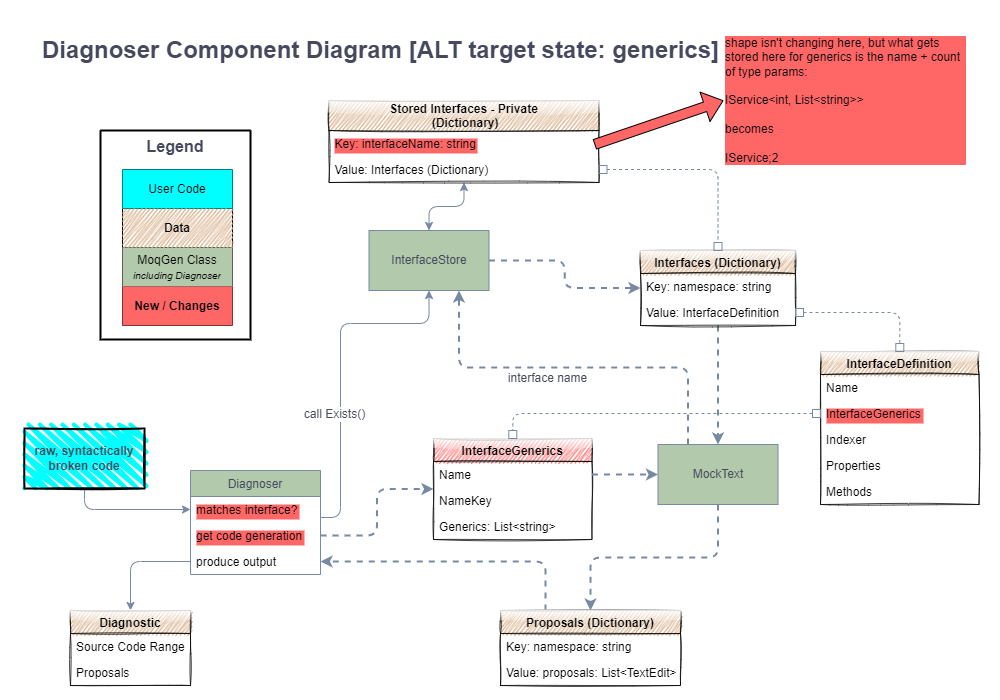

The diagram above was exported from draw.io. Its source (the exported page's mxGraphModel, read from the mxfile embedded in the PNG):
<mxGraphModel dx="1422" dy="762" grid="0" gridSize="10" guides="1" tooltips="1" connect="1" arrows="1" fold="0" page="1" pageScale="1" pageWidth="1000" pageHeight="700" background="#ffffff" math="0" shadow="0">
  <root>
    <mxCell id="-CKvwy3WVcAK9dHxHeSn-0" />
    <mxCell id="-CKvwy3WVcAK9dHxHeSn-1" parent="-CKvwy3WVcAK9dHxHeSn-0" />
    <mxCell id="-CKvwy3WVcAK9dHxHeSn-2" style="edgeStyle=orthogonalEdgeStyle;orthogonalLoop=1;jettySize=auto;html=1;fontSize=12;fontColor=#46495D;strokeColor=#788AA3;fillColor=#B2C9AB;" parent="-CKvwy3WVcAK9dHxHeSn-1" source="-CKvwy3WVcAK9dHxHeSn-40" target="-CKvwy3WVcAK9dHxHeSn-6" edge="1">
      <mxGeometry relative="1" as="geometry">
        <mxPoint x="360" y="613" as="sourcePoint" />
      </mxGeometry>
    </mxCell>
    <mxCell id="-CKvwy3WVcAK9dHxHeSn-3" style="edgeStyle=orthogonalEdgeStyle;orthogonalLoop=1;jettySize=auto;html=1;fontSize=12;fontColor=#46495D;strokeColor=#788AA3;fillColor=#B2C9AB;" parent="-CKvwy3WVcAK9dHxHeSn-1" source="-CKvwy3WVcAK9dHxHeSn-4" target="-CKvwy3WVcAK9dHxHeSn-38" edge="1">
      <mxGeometry relative="1" as="geometry" />
    </mxCell>
    <mxCell id="-CKvwy3WVcAK9dHxHeSn-4" value="raw, syntactically broken code" style="whiteSpace=wrap;html=1;strokeWidth=2;fillWeight=4;hachureGap=8;hachureAngle=45;fontColor=#46495D;fontStyle=1;fontSize=12;fillStyle=zigzag;sketch=1;fillColor=#00FFFF;" parent="-CKvwy3WVcAK9dHxHeSn-1" vertex="1">
      <mxGeometry x="24" y="428" width="120" height="60" as="geometry" />
    </mxCell>
    <mxCell id="-CKvwy3WVcAK9dHxHeSn-6" value="Diagnostic" style="swimlane;childLayout=stackLayout;horizontal=1;horizontalStack=0;resizeParent=1;resizeParentMax=0;resizeLast=0;collapsible=1;marginBottom=0;fontSize=12;fontColor=#000000;strokeColor=#000000;swimlaneLine=1;sketch=1;fillStyle=zigzag;strokeWidth=0.75;fontStyle=1;fillColor=#D4A880;glass=1;" parent="-CKvwy3WVcAK9dHxHeSn-1" vertex="1">
      <mxGeometry x="70" y="610" width="120" height="75" as="geometry" />
    </mxCell>
    <mxCell id="-CKvwy3WVcAK9dHxHeSn-7" value="Source Code Range" style="text;strokeColor=none;fillColor=none;align=left;verticalAlign=top;spacingLeft=4;spacingRight=4;overflow=hidden;rotatable=0;points=[[0,0.5],[1,0.5]];portConstraint=eastwest;" parent="-CKvwy3WVcAK9dHxHeSn-6" vertex="1">
      <mxGeometry y="23" width="120" height="26" as="geometry" />
    </mxCell>
    <mxCell id="-CKvwy3WVcAK9dHxHeSn-8" value="Proposals" style="text;strokeColor=none;fillColor=none;align=left;verticalAlign=top;spacingLeft=4;spacingRight=4;overflow=hidden;rotatable=0;points=[[0,0.5],[1,0.5]];portConstraint=eastwest;" parent="-CKvwy3WVcAK9dHxHeSn-6" vertex="1">
      <mxGeometry y="49" width="120" height="26" as="geometry" />
    </mxCell>
    <mxCell id="-CKvwy3WVcAK9dHxHeSn-23" style="edgeStyle=orthogonalEdgeStyle;rounded=1;orthogonalLoop=1;jettySize=auto;html=1;fontSize=12;fontColor=#46495D;strokeColor=#788AA3;fillColor=#B2C9AB;dashed=1;strokeWidth=2;" parent="-CKvwy3WVcAK9dHxHeSn-1" source="-CKvwy3WVcAK9dHxHeSn-25" target="-CKvwy3WVcAK9dHxHeSn-55" edge="1">
      <mxGeometry relative="1" as="geometry" />
    </mxCell>
    <mxCell id="Iu2IzN1HJNj4VKpi3Y6W-4" style="edgeStyle=orthogonalEdgeStyle;orthogonalLoop=1;jettySize=auto;html=1;fontSize=12;fontColor=#46495D;endArrow=classic;strokeColor=#788AA3;fillColor=#B2C9AB;startArrow=classic;startFill=1;" parent="-CKvwy3WVcAK9dHxHeSn-1" source="-CKvwy3WVcAK9dHxHeSn-25" target="Iu2IzN1HJNj4VKpi3Y6W-0" edge="1">
      <mxGeometry relative="1" as="geometry" />
    </mxCell>
    <mxCell id="-CKvwy3WVcAK9dHxHeSn-25" value="InterfaceStore" style="whiteSpace=wrap;html=1;fontColor=#46495D;strokeColor=#788AA3;fillColor=#B2C9AB;" parent="-CKvwy3WVcAK9dHxHeSn-1" vertex="1">
      <mxGeometry x="368.5" y="230" width="120" height="60" as="geometry" />
    </mxCell>
    <mxCell id="-CKvwy3WVcAK9dHxHeSn-26" value="Diagnoser Component Diagram [ALT target state: generics]" style="text;html=1;strokeColor=none;fillColor=none;align=left;verticalAlign=middle;whiteSpace=wrap;fontSize=24;fontStyle=1;fontColor=#46495D;" parent="-CKvwy3WVcAK9dHxHeSn-1" vertex="1">
      <mxGeometry x="40" y="40" width="716" height="20" as="geometry" />
    </mxCell>
    <mxCell id="-CKvwy3WVcAK9dHxHeSn-27" style="edgeStyle=orthogonalEdgeStyle;orthogonalLoop=1;jettySize=auto;html=1;fontSize=12;fontColor=#46495D;strokeColor=#788AA3;fillColor=#B2C9AB;dashed=1;strokeWidth=2;" parent="-CKvwy3WVcAK9dHxHeSn-1" source="-CKvwy3WVcAK9dHxHeSn-55" target="-CKvwy3WVcAK9dHxHeSn-30" edge="1">
      <mxGeometry relative="1" as="geometry" />
    </mxCell>
    <mxCell id="-CKvwy3WVcAK9dHxHeSn-28" value="interface name" style="edgeStyle=orthogonalEdgeStyle;orthogonalLoop=1;jettySize=auto;html=1;fontSize=12;fontColor=#46495D;strokeColor=#788AA3;fillColor=#B2C9AB;exitX=0.25;exitY=0;exitDx=0;exitDy=0;entryX=0.75;entryY=1;entryDx=0;entryDy=0;dashed=1;strokeWidth=2;" parent="-CKvwy3WVcAK9dHxHeSn-1" source="-CKvwy3WVcAK9dHxHeSn-30" target="-CKvwy3WVcAK9dHxHeSn-25" edge="1">
      <mxGeometry x="0.1359" y="11" relative="1" as="geometry">
        <mxPoint as="offset" />
      </mxGeometry>
    </mxCell>
    <mxCell id="-CKvwy3WVcAK9dHxHeSn-30" value="MockText" style="whiteSpace=wrap;html=1;fontColor=#46495D;strokeColor=#788AA3;fillColor=#B2C9AB;" parent="-CKvwy3WVcAK9dHxHeSn-1" vertex="1">
      <mxGeometry x="657.5" y="444" width="120" height="60" as="geometry" />
    </mxCell>
    <mxCell id="-CKvwy3WVcAK9dHxHeSn-31" style="edgeStyle=orthogonalEdgeStyle;orthogonalLoop=1;jettySize=auto;html=1;fontSize=12;fontColor=#46495D;strokeColor=#788AA3;fillColor=#B2C9AB;dashed=1;strokeWidth=2;" parent="-CKvwy3WVcAK9dHxHeSn-1" source="-CKvwy3WVcAK9dHxHeSn-30" target="-CKvwy3WVcAK9dHxHeSn-33" edge="1">
      <mxGeometry relative="1" as="geometry" />
    </mxCell>
    <mxCell id="-CKvwy3WVcAK9dHxHeSn-32" style="edgeStyle=orthogonalEdgeStyle;orthogonalLoop=1;jettySize=auto;html=1;fontSize=12;fontColor=#46495D;strokeColor=#788AA3;fillColor=#B2C9AB;exitX=0.25;exitY=0;exitDx=0;exitDy=0;dashed=1;strokeWidth=2;" parent="-CKvwy3WVcAK9dHxHeSn-1" source="-CKvwy3WVcAK9dHxHeSn-33" target="-CKvwy3WVcAK9dHxHeSn-40" edge="1">
      <mxGeometry relative="1" as="geometry" />
    </mxCell>
    <mxCell id="-CKvwy3WVcAK9dHxHeSn-33" value="Proposals (Dictionary)" style="swimlane;fontStyle=1;childLayout=stackLayout;horizontal=1;startSize=23;horizontalStack=0;resizeParent=1;resizeParentMax=0;resizeLast=0;collapsible=1;marginBottom=0;fontSize=12;fontColor=#000000;strokeColor=#000000;fillColor=#D4A880;strokeWidth=0.75;sketch=1;fillStyle=zigzag;glass=1;" parent="-CKvwy3WVcAK9dHxHeSn-1" vertex="1">
      <mxGeometry x="500" y="610" width="180" height="75" as="geometry" />
    </mxCell>
    <mxCell id="-CKvwy3WVcAK9dHxHeSn-34" value="Key: namespace: string" style="text;strokeColor=none;fillColor=none;align=left;verticalAlign=top;spacingLeft=4;spacingRight=4;overflow=hidden;rotatable=0;points=[[0,0.5],[1,0.5]];portConstraint=eastwest;" parent="-CKvwy3WVcAK9dHxHeSn-33" vertex="1">
      <mxGeometry y="23" width="180" height="26" as="geometry" />
    </mxCell>
    <mxCell id="-CKvwy3WVcAK9dHxHeSn-35" value="Value: proposals: List&lt;TextEdit&gt;" style="text;strokeColor=none;fillColor=none;align=left;verticalAlign=top;spacingLeft=4;spacingRight=4;overflow=hidden;rotatable=0;points=[[0,0.5],[1,0.5]];portConstraint=eastwest;" parent="-CKvwy3WVcAK9dHxHeSn-33" vertex="1">
      <mxGeometry y="49" width="180" height="26" as="geometry" />
    </mxCell>
    <mxCell id="-CKvwy3WVcAK9dHxHeSn-37" value="Diagnoser" style="swimlane;fontStyle=0;childLayout=stackLayout;horizontal=1;startSize=26;horizontalStack=0;resizeParent=1;resizeParentMax=0;resizeLast=0;collapsible=1;marginBottom=0;fontSize=12;fontColor=#46495D;strokeColor=#788AA3;fillColor=#B2C9AB;" parent="-CKvwy3WVcAK9dHxHeSn-1" vertex="1">
      <mxGeometry x="190" y="470" width="130" height="104" as="geometry" />
    </mxCell>
    <mxCell id="-CKvwy3WVcAK9dHxHeSn-38" value="matches interface?" style="text;strokeColor=none;fillColor=none;align=left;verticalAlign=top;spacingLeft=4;spacingRight=4;overflow=hidden;rotatable=0;points=[[0,0.5],[1,0.5]];portConstraint=eastwest;labelBackgroundColor=#FF6666;" parent="-CKvwy3WVcAK9dHxHeSn-37" vertex="1">
      <mxGeometry y="26" width="130" height="26" as="geometry" />
    </mxCell>
    <mxCell id="-CKvwy3WVcAK9dHxHeSn-39" value="get code generation" style="text;strokeColor=none;fillColor=none;align=left;verticalAlign=top;spacingLeft=4;spacingRight=4;overflow=hidden;rotatable=0;points=[[0,0.5],[1,0.5]];portConstraint=eastwest;labelBackgroundColor=#FF6666;" parent="-CKvwy3WVcAK9dHxHeSn-37" vertex="1">
      <mxGeometry y="52" width="130" height="26" as="geometry" />
    </mxCell>
    <mxCell id="-CKvwy3WVcAK9dHxHeSn-40" value="produce output" style="text;strokeColor=none;fillColor=none;align=left;verticalAlign=top;spacingLeft=4;spacingRight=4;overflow=hidden;rotatable=0;points=[[0,0.5],[1,0.5]];portConstraint=eastwest;" parent="-CKvwy3WVcAK9dHxHeSn-37" vertex="1">
      <mxGeometry y="78" width="130" height="26" as="geometry" />
    </mxCell>
    <mxCell id="-CKvwy3WVcAK9dHxHeSn-41" value="InterfaceDefinition" style="swimlane;fontStyle=1;childLayout=stackLayout;horizontal=1;startSize=23;horizontalStack=0;resizeParent=1;resizeParentMax=0;resizeLast=0;collapsible=1;marginBottom=0;fontSize=12;strokeColor=#000000;fillColor=#D4A880;strokeWidth=0.75;sketch=1;fillStyle=zigzag;glass=1;" parent="-CKvwy3WVcAK9dHxHeSn-1" vertex="1">
      <mxGeometry x="820" y="351" width="158.5" height="153" as="geometry" />
    </mxCell>
    <mxCell id="-CKvwy3WVcAK9dHxHeSn-42" value="Name" style="text;strokeColor=none;fillColor=none;align=left;verticalAlign=top;spacingLeft=4;spacingRight=4;overflow=hidden;rotatable=0;points=[[0,0.5],[1,0.5]];portConstraint=eastwest;" parent="-CKvwy3WVcAK9dHxHeSn-41" vertex="1">
      <mxGeometry y="23" width="158.5" height="26" as="geometry" />
    </mxCell>
    <mxCell id="-CKvwy3WVcAK9dHxHeSn-43" value="InterfaceGenerics" style="text;strokeColor=none;fillColor=none;align=left;verticalAlign=top;spacingLeft=4;spacingRight=4;overflow=hidden;rotatable=0;points=[[0,0.5],[1,0.5]];portConstraint=eastwest;labelBackgroundColor=#FF6666;" parent="-CKvwy3WVcAK9dHxHeSn-41" vertex="1">
      <mxGeometry y="49" width="158.5" height="26" as="geometry" />
    </mxCell>
    <mxCell id="-CKvwy3WVcAK9dHxHeSn-44" value="Indexer" style="text;strokeColor=none;fillColor=none;align=left;verticalAlign=top;spacingLeft=4;spacingRight=4;overflow=hidden;rotatable=0;points=[[0,0.5],[1,0.5]];portConstraint=eastwest;" parent="-CKvwy3WVcAK9dHxHeSn-41" vertex="1">
      <mxGeometry y="75" width="158.5" height="26" as="geometry" />
    </mxCell>
    <mxCell id="-CKvwy3WVcAK9dHxHeSn-45" value="Properties" style="text;strokeColor=none;fillColor=none;align=left;verticalAlign=top;spacingLeft=4;spacingRight=4;overflow=hidden;rotatable=0;points=[[0,0.5],[1,0.5]];portConstraint=eastwest;" parent="-CKvwy3WVcAK9dHxHeSn-41" vertex="1">
      <mxGeometry y="101" width="158.5" height="26" as="geometry" />
    </mxCell>
    <mxCell id="-CKvwy3WVcAK9dHxHeSn-46" value="Methods" style="text;strokeColor=none;fillColor=none;align=left;verticalAlign=top;spacingLeft=4;spacingRight=4;overflow=hidden;rotatable=0;points=[[0,0.5],[1,0.5]];portConstraint=eastwest;" parent="-CKvwy3WVcAK9dHxHeSn-41" vertex="1">
      <mxGeometry y="127" width="158.5" height="26" as="geometry" />
    </mxCell>
    <mxCell id="-CKvwy3WVcAK9dHxHeSn-47" style="edgeStyle=orthogonalEdgeStyle;orthogonalLoop=1;jettySize=auto;html=1;fontSize=12;fontColor=#46495D;strokeColor=#788AA3;fillColor=#B2C9AB;" parent="-CKvwy3WVcAK9dHxHeSn-1" source="-CKvwy3WVcAK9dHxHeSn-38" target="-CKvwy3WVcAK9dHxHeSn-25" edge="1">
      <mxGeometry relative="1" as="geometry">
        <Array as="points">
          <mxPoint x="340" y="517" />
          <mxPoint x="340" y="323" />
        </Array>
      </mxGeometry>
    </mxCell>
    <mxCell id="-CKvwy3WVcAK9dHxHeSn-48" value="call Exists()" style="edgeLabel;html=1;align=center;verticalAlign=middle;resizable=0;points=[];fontSize=12;fontColor=#46495D;" parent="-CKvwy3WVcAK9dHxHeSn-47" vertex="1" connectable="0">
      <mxGeometry x="0.12" relative="1" as="geometry">
        <mxPoint x="-7" y="64" as="offset" />
      </mxGeometry>
    </mxCell>
    <mxCell id="-CKvwy3WVcAK9dHxHeSn-49" style="edgeStyle=orthogonalEdgeStyle;orthogonalLoop=1;jettySize=auto;html=1;fontSize=12;fontColor=#46495D;strokeColor=#788AA3;fillColor=#B2C9AB;exitX=1;exitY=0.5;exitDx=0;exitDy=0;dashed=1;strokeWidth=2;" parent="-CKvwy3WVcAK9dHxHeSn-1" source="-CKvwy3WVcAK9dHxHeSn-39" target="teNWA1iIx9WNPtkf8_oX-0" edge="1">
      <mxGeometry relative="1" as="geometry">
        <mxPoint x="360" y="558" as="sourcePoint" />
      </mxGeometry>
    </mxCell>
    <mxCell id="-CKvwy3WVcAK9dHxHeSn-55" value="Interfaces (Dictionary)" style="swimlane;fontStyle=1;childLayout=stackLayout;horizontal=1;startSize=23;horizontalStack=0;resizeParent=1;resizeParentMax=0;resizeLast=0;collapsible=1;marginBottom=0;fontSize=12;fontColor=#000000;strokeColor=#000000;fillColor=#D4A880;strokeWidth=0.75;sketch=1;fillStyle=zigzag;glass=1;" parent="-CKvwy3WVcAK9dHxHeSn-1" vertex="1">
      <mxGeometry x="640" y="250" width="155" height="75" as="geometry" />
    </mxCell>
    <mxCell id="-CKvwy3WVcAK9dHxHeSn-56" value="Key: namespace: string" style="text;strokeColor=none;fillColor=none;align=left;verticalAlign=top;spacingLeft=4;spacingRight=4;overflow=hidden;rotatable=0;points=[[0,0.5],[1,0.5]];portConstraint=eastwest;" parent="-CKvwy3WVcAK9dHxHeSn-55" vertex="1">
      <mxGeometry y="23" width="155" height="26" as="geometry" />
    </mxCell>
    <mxCell id="-CKvwy3WVcAK9dHxHeSn-57" value="Value: InterfaceDefinition" style="text;strokeColor=none;fillColor=none;align=left;verticalAlign=top;spacingLeft=4;spacingRight=4;overflow=hidden;rotatable=0;points=[[0,0.5],[1,0.5]];portConstraint=eastwest;" parent="-CKvwy3WVcAK9dHxHeSn-55" vertex="1">
      <mxGeometry y="49" width="155" height="26" as="geometry" />
    </mxCell>
    <mxCell id="-CKvwy3WVcAK9dHxHeSn-58" value="Legend" style="swimlane;startSize=0;shadow=0;sketch=0;fontSize=16;fontColor=#46495D;fillColor=none;align=center;verticalAlign=top;strokeWidth=2;" parent="-CKvwy3WVcAK9dHxHeSn-1" vertex="1">
      <mxGeometry x="100" y="130" width="150" height="209" as="geometry" />
    </mxCell>
    <mxCell id="-CKvwy3WVcAK9dHxHeSn-59" value="" style="shape=table;startSize=0;container=1;collapsible=0;childLayout=tableLayout;strokeWidth=1;fillColor=none;" parent="-CKvwy3WVcAK9dHxHeSn-58" vertex="1">
      <mxGeometry x="22" y="39" width="110" height="156" as="geometry" />
    </mxCell>
    <mxCell id="-CKvwy3WVcAK9dHxHeSn-62" value="" style="shape=partialRectangle;collapsible=0;dropTarget=0;pointerEvents=0;fillColor=none;top=0;left=0;bottom=0;right=0;points=[[0,0.5],[1,0.5]];portConstraint=eastwest;" parent="-CKvwy3WVcAK9dHxHeSn-59" vertex="1">
      <mxGeometry width="110" height="39" as="geometry" />
    </mxCell>
    <mxCell id="-CKvwy3WVcAK9dHxHeSn-63" value="User Code" style="shape=partialRectangle;html=1;whiteSpace=wrap;connectable=0;overflow=hidden;fillColor=#00FFFF;top=0;left=0;bottom=0;right=0;align=center;" parent="-CKvwy3WVcAK9dHxHeSn-62" vertex="1">
      <mxGeometry width="110" height="39" as="geometry">
        <mxRectangle width="110" height="39" as="alternateBounds" />
      </mxGeometry>
    </mxCell>
    <mxCell id="-CKvwy3WVcAK9dHxHeSn-64" value="" style="shape=partialRectangle;collapsible=0;dropTarget=0;pointerEvents=0;fillColor=none;top=0;left=0;bottom=0;right=0;points=[[0,0.5],[1,0.5]];portConstraint=eastwest;" parent="-CKvwy3WVcAK9dHxHeSn-59" vertex="1">
      <mxGeometry y="39" width="110" height="39" as="geometry" />
    </mxCell>
    <mxCell id="-CKvwy3WVcAK9dHxHeSn-65" value="Data" style="shape=partialRectangle;html=1;whiteSpace=wrap;connectable=0;overflow=hidden;top=0;left=0;bottom=0;right=0;sketch=1;fillStyle=zigzag;strokeWidth=0.75;fillColor=#D4A880;fontStyle=1;startSize=23;glass=1;" parent="-CKvwy3WVcAK9dHxHeSn-64" vertex="1">
      <mxGeometry width="110" height="39" as="geometry">
        <mxRectangle width="110" height="39" as="alternateBounds" />
      </mxGeometry>
    </mxCell>
    <mxCell id="-CKvwy3WVcAK9dHxHeSn-68" value="" style="shape=partialRectangle;collapsible=0;dropTarget=0;pointerEvents=0;fillColor=none;top=0;left=0;bottom=0;right=0;points=[[0,0.5],[1,0.5]];portConstraint=eastwest;" parent="-CKvwy3WVcAK9dHxHeSn-59" vertex="1">
      <mxGeometry y="78" width="110" height="39" as="geometry" />
    </mxCell>
    <mxCell id="-CKvwy3WVcAK9dHxHeSn-69" value="MoqGen Class&lt;br&gt;&lt;i&gt;&lt;font style=&quot;font-size: 10px&quot;&gt;including Diagnoser&lt;/font&gt;&lt;/i&gt;" style="shape=partialRectangle;html=1;whiteSpace=wrap;connectable=0;overflow=hidden;fillColor=#B2C9AB;top=0;left=0;bottom=0;right=0;" parent="-CKvwy3WVcAK9dHxHeSn-68" vertex="1">
      <mxGeometry width="110" height="39" as="geometry">
        <mxRectangle width="110" height="39" as="alternateBounds" />
      </mxGeometry>
    </mxCell>
    <mxCell id="teNWA1iIx9WNPtkf8_oX-6" style="shape=partialRectangle;collapsible=0;dropTarget=0;pointerEvents=0;fillColor=none;top=0;left=0;bottom=0;right=0;points=[[0,0.5],[1,0.5]];portConstraint=eastwest;" parent="-CKvwy3WVcAK9dHxHeSn-59" vertex="1">
      <mxGeometry y="117" width="110" height="39" as="geometry" />
    </mxCell>
    <mxCell id="teNWA1iIx9WNPtkf8_oX-7" value="&lt;b&gt;New / Changes&lt;/b&gt;" style="shape=partialRectangle;html=1;whiteSpace=wrap;connectable=0;overflow=hidden;fillColor=#FF6666;top=0;left=0;bottom=0;right=0;" parent="teNWA1iIx9WNPtkf8_oX-6" vertex="1">
      <mxGeometry width="110" height="39" as="geometry">
        <mxRectangle width="110" height="39" as="alternateBounds" />
      </mxGeometry>
    </mxCell>
    <mxCell id="Iu2IzN1HJNj4VKpi3Y6W-0" value="Stored Interfaces - Private&#10; (Dictionary)" style="swimlane;fontStyle=1;childLayout=stackLayout;horizontal=1;startSize=30;horizontalStack=0;resizeParent=1;resizeParentMax=0;resizeLast=0;collapsible=1;marginBottom=0;fontSize=12;fontColor=#000000;strokeColor=#000000;fillColor=#D4A880;strokeWidth=0.75;sketch=1;fillStyle=zigzag;glass=1;" parent="-CKvwy3WVcAK9dHxHeSn-1" vertex="1">
      <mxGeometry x="328.5" y="100" width="270" height="82" as="geometry" />
    </mxCell>
    <mxCell id="Iu2IzN1HJNj4VKpi3Y6W-1" value="Key: interfaceName: string" style="text;strokeColor=none;fillColor=none;align=left;verticalAlign=top;spacingLeft=4;spacingRight=4;overflow=hidden;rotatable=0;points=[[0,0.5],[1,0.5]];portConstraint=eastwest;labelBackgroundColor=#FF6666;" parent="Iu2IzN1HJNj4VKpi3Y6W-0" vertex="1">
      <mxGeometry y="30" width="270" height="26" as="geometry" />
    </mxCell>
    <mxCell id="Iu2IzN1HJNj4VKpi3Y6W-2" value="Value: Interfaces (Dictionary)" style="text;strokeColor=none;fillColor=none;align=left;verticalAlign=top;spacingLeft=4;spacingRight=4;overflow=hidden;rotatable=0;points=[[0,0.5],[1,0.5]];portConstraint=eastwest;" parent="Iu2IzN1HJNj4VKpi3Y6W-0" vertex="1">
      <mxGeometry y="56" width="270" height="26" as="geometry" />
    </mxCell>
    <mxCell id="Iu2IzN1HJNj4VKpi3Y6W-3" style="edgeStyle=orthogonalEdgeStyle;orthogonalLoop=1;jettySize=auto;html=1;dashed=1;fontSize=12;fontColor=#000000;startArrow=box;startFill=0;endArrow=box;endFill=0;strokeColor=#788AA3;strokeWidth=1;fillColor=#B2C9AB;" parent="-CKvwy3WVcAK9dHxHeSn-1" source="Iu2IzN1HJNj4VKpi3Y6W-2" target="-CKvwy3WVcAK9dHxHeSn-55" edge="1">
      <mxGeometry relative="1" as="geometry" />
    </mxCell>
    <mxCell id="HRpFGHsZI5e2MWhpP_5j-0" style="edgeStyle=orthogonalEdgeStyle;orthogonalLoop=1;jettySize=auto;html=1;dashed=1;fontSize=12;fontColor=#000000;startArrow=box;startFill=0;endArrow=box;endFill=0;strokeColor=#788AA3;strokeWidth=1;fillColor=#B2C9AB;" parent="-CKvwy3WVcAK9dHxHeSn-1" source="-CKvwy3WVcAK9dHxHeSn-57" target="-CKvwy3WVcAK9dHxHeSn-41" edge="1">
      <mxGeometry relative="1" as="geometry" />
    </mxCell>
    <mxCell id="teNWA1iIx9WNPtkf8_oX-0" value="InterfaceGenerics" style="swimlane;fontStyle=1;childLayout=stackLayout;horizontal=1;startSize=23;horizontalStack=0;resizeParent=1;resizeParentMax=0;resizeLast=0;collapsible=1;marginBottom=0;fontSize=12;strokeColor=#000000;fillColor=#FF6666;strokeWidth=0.75;sketch=1;fillStyle=zigzag;glass=1;" parent="-CKvwy3WVcAK9dHxHeSn-1" vertex="1">
      <mxGeometry x="433" y="438" width="158.5" height="101" as="geometry" />
    </mxCell>
    <mxCell id="teNWA1iIx9WNPtkf8_oX-1" value="Name" style="text;strokeColor=none;fillColor=none;align=left;verticalAlign=top;spacingLeft=4;spacingRight=4;overflow=hidden;rotatable=0;points=[[0,0.5],[1,0.5]];portConstraint=eastwest;" parent="teNWA1iIx9WNPtkf8_oX-0" vertex="1">
      <mxGeometry y="23" width="158.5" height="26" as="geometry" />
    </mxCell>
    <mxCell id="8LMIcMKfLOScT_FdmXp1-0" value="NameKey" style="text;strokeColor=none;fillColor=none;align=left;verticalAlign=top;spacingLeft=4;spacingRight=4;overflow=hidden;rotatable=0;points=[[0,0.5],[1,0.5]];portConstraint=eastwest;" parent="teNWA1iIx9WNPtkf8_oX-0" vertex="1">
      <mxGeometry y="49" width="158.5" height="26" as="geometry" />
    </mxCell>
    <mxCell id="teNWA1iIx9WNPtkf8_oX-2" value="Generics: List&lt;string&gt;" style="text;strokeColor=none;fillColor=none;align=left;verticalAlign=top;spacingLeft=4;spacingRight=4;overflow=hidden;rotatable=0;points=[[0,0.5],[1,0.5]];portConstraint=eastwest;" parent="teNWA1iIx9WNPtkf8_oX-0" vertex="1">
      <mxGeometry y="75" width="158.5" height="26" as="geometry" />
    </mxCell>
    <mxCell id="teNWA1iIx9WNPtkf8_oX-11" style="edgeStyle=orthogonalEdgeStyle;rounded=1;orthogonalLoop=1;jettySize=auto;html=1;fontSize=12;strokeColor=#788AA3;fontColor=#46495D;fillColor=#B2C9AB;dashed=1;strokeWidth=2;" parent="-CKvwy3WVcAK9dHxHeSn-1" source="teNWA1iIx9WNPtkf8_oX-1" target="-CKvwy3WVcAK9dHxHeSn-30" edge="1">
      <mxGeometry relative="1" as="geometry" />
    </mxCell>
    <mxCell id="teNWA1iIx9WNPtkf8_oX-12" style="edgeStyle=orthogonalEdgeStyle;rounded=1;orthogonalLoop=1;jettySize=auto;html=1;endArrow=box;fontSize=12;strokeColor=#788AA3;fontColor=#000000;dashed=1;startArrow=box;startFill=0;endFill=0;strokeWidth=1;fillColor=#B2C9AB;" parent="-CKvwy3WVcAK9dHxHeSn-1" source="-CKvwy3WVcAK9dHxHeSn-43" target="teNWA1iIx9WNPtkf8_oX-0" edge="1">
      <mxGeometry relative="1" as="geometry" />
    </mxCell>
    <mxCell id="8LMIcMKfLOScT_FdmXp1-1" value="shape isn't changing here, but what gets stored here for generics is the name + count of type params:&lt;br&gt;&lt;br&gt;IService&amp;lt;int, List&amp;lt;string&amp;gt;&amp;gt;&lt;br&gt;&lt;br&gt;becomes&lt;br&gt;&lt;br&gt;IService;2" style="text;html=1;strokeColor=none;fillColor=none;align=left;verticalAlign=middle;whiteSpace=wrap;rounded=0;labelBackgroundColor=#FF6666;" parent="-CKvwy3WVcAK9dHxHeSn-1" vertex="1">
      <mxGeometry x="723" y="62" width="243" height="76" as="geometry" />
    </mxCell>
    <mxCell id="8LMIcMKfLOScT_FdmXp1-2" value="" style="shape=flexArrow;endArrow=classic;html=1;rounded=0;exitX=0.983;exitY=0.538;exitDx=0;exitDy=0;exitPerimeter=0;entryX=0;entryY=0.5;entryDx=0;entryDy=0;labelBackgroundColor=#FF6666;fillColor=#FF6666;" parent="-CKvwy3WVcAK9dHxHeSn-1" source="Iu2IzN1HJNj4VKpi3Y6W-1" target="8LMIcMKfLOScT_FdmXp1-1" edge="1">
      <mxGeometry width="50" height="50" relative="1" as="geometry">
        <mxPoint x="641" y="136" as="sourcePoint" />
        <mxPoint x="691" y="86" as="targetPoint" />
      </mxGeometry>
    </mxCell>
  </root>
</mxGraphModel>